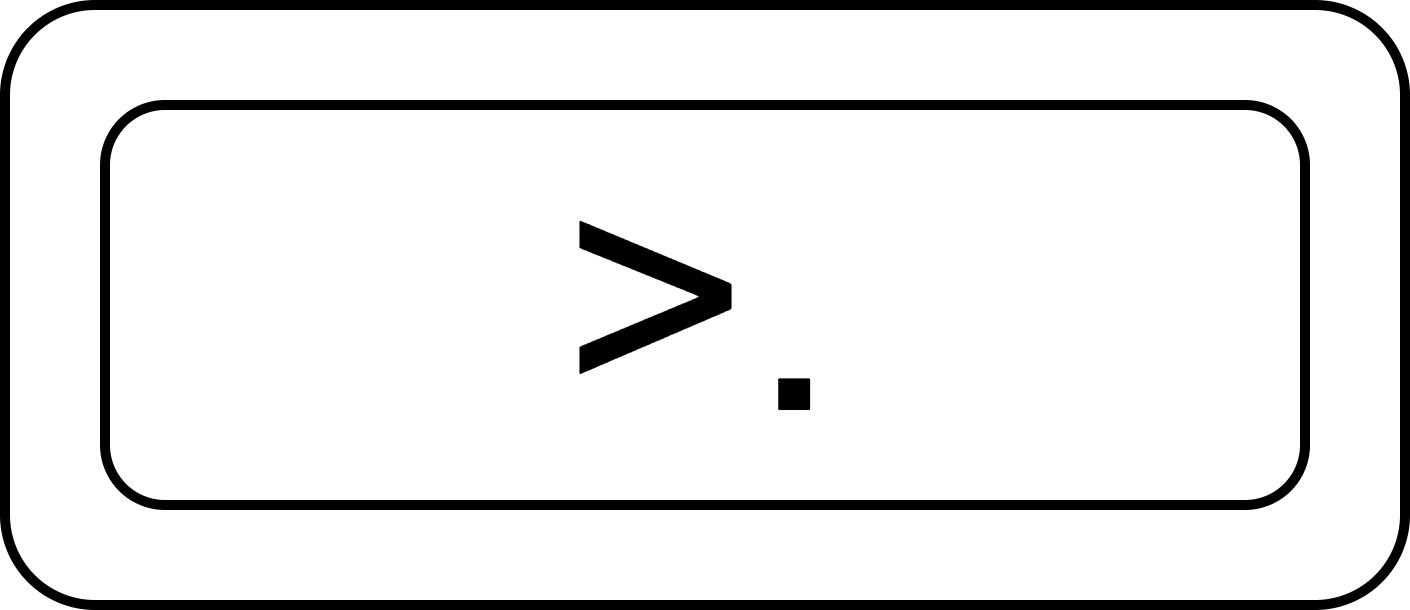

The diagram above was exported from draw.io. Its source (the exported page's mxGraphModel, read from the mxfile embedded in the PNG):
<mxGraphModel dx="537" dy="899" grid="1" gridSize="10" guides="1" tooltips="1" connect="1" arrows="1" fold="1" page="1" pageScale="1" pageWidth="827" pageHeight="1169" math="0" shadow="0">
  <root>
    <mxCell id="0" />
    <mxCell id="1" parent="0" />
    <mxCell id="2" value="" style="rounded=1;whiteSpace=wrap;html=1;" vertex="1" parent="1">
      <mxGeometry x="230" y="350" width="140" height="60" as="geometry" />
    </mxCell>
    <mxCell id="3" value="&lt;span style=&quot;font-size: 32px;&quot;&gt;&amp;gt;.&lt;/span&gt;" style="rounded=1;whiteSpace=wrap;html=1;" vertex="1" parent="1">
      <mxGeometry x="240" y="360" width="120" height="40" as="geometry" />
    </mxCell>
  </root>
</mxGraphModel>